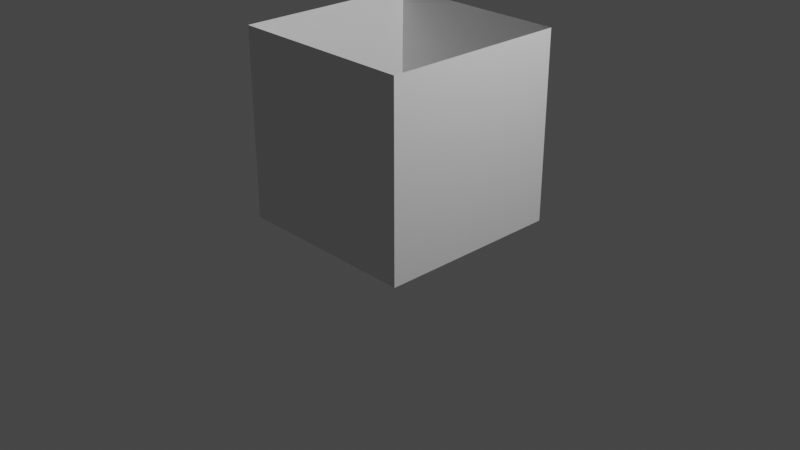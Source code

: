 # Source: pillarfx_2.blend  (saved by Blender 2.83.19; exported with 4.5.12 LTS)
import bpy
from mathutils import Matrix  # noqa: F401  (used for matrix-valued properties, if any)

bpy.ops.wm.read_factory_settings(use_empty=True)
scene = bpy.context.scene
scene.name = 'Scene'

# ---- collections
col_collection = bpy.data.collections.new('Collection'); scene.collection.children.link(col_collection)

# ---- world
world_world = bpy.data.worlds.new('World'); scene.world = world_world
world_world.use_nodes = True; world_world.node_tree.nodes.clear()
_N = world_world.node_tree.nodes; _L = world_world.node_tree.links
n0 = _N.new('ShaderNodeOutputWorld'); n0.name = 'World Output'; n0.location = (300, 300)
n1 = _N.new('ShaderNodeBackground'); n1.name = 'Background'; n1.location = (10, 300)
n1.inputs[0].default_value = (0.05088, 0.05088, 0.05088, 1.0)
_L.new(n1.outputs[0], n0.inputs[0])
n0.is_active_output = True
world_world.color = (0.05088, 0.05088, 0.05088)
world_world.use_sun_shadow = False
world_world.sun_shadow_jitter_overblur = 0.0

# ---- cameras
cam_camera = bpy.data.cameras.new('Camera')
cam_camera.clip_end = 100.0
cam_camera.ortho_scale = 7.314

# ---- lights
light_light = bpy.data.lights.new('Light', 'POINT')
light_light.transmission_factor = 0.0
light_light.energy = 1000.0
light_light.shadow_soft_size = 0.1
light_light.shadow_maximum_resolution = 0.006
light_light.use_absolute_resolution = True

# ---- meshes
me_cube_001 = bpy.data.meshes.new('Cube.001')
me_cube_001.from_pydata([(100.0, 200.0, 100.0), (100.0, 1.192e-05, 100.0), (100.0, 200.0, -100.0), (100.0, 0.0, -100.0), (-100.0, 200.0, 100.0), (-100.0, 1.192e-05, 100.0), (-100.0, 200.0, -100.0), (-100.0, 0.0, -100.0)], [], [(0, 1, 3, 2), (2, 3, 7, 6), (6, 7, 5, 4), (4, 5, 1, 0), (1, 7, 3), (1, 5, 7)])
me_cube_001.polygons.foreach_set('use_smooth', [1, 1, 1, 1, 0, 0])
_k = set([(0, 1), (2, 3), (4, 5), (6, 7)])
me_cube_001.attributes.new('sharp_edge', 'BOOLEAN', 'EDGE').data.foreach_set('value', [ (min(e.vertices), max(e.vertices)) in _k for e in me_cube_001.edges])
_uv = me_cube_001.uv_layers.new(name='UVMap')
_uv.uv.foreach_set('vector', [0.375, 0.0, 0.625, 0.0, 0.625, 0.25, 0.375, 0.25, 0.375, 0.25, 0.625, 0.25, 0.625, 0.5, 0.375, 0.5, 0.375, 0.5, 0.625, 0.5, 0.625, 0.75, 0.375, 0.75, 0.375, 0.75, 0.625, 0.75, 0.625, 1.0, 0.375, 1.0, 0.0, 0.0, 0.0, 0.0, 0.0, 0.0, 0.0, 0.0, 0.0, 0.0, 0.0, 0.0])
me_cube_001.use_remesh_fix_poles = True
me_cube_001.use_remesh_preserve_attributes = False
me_cube_001.use_mirror_vertex_groups = False
me_cube_001.update()
me_cube_001.normals_split_custom_set([tuple(v) for v in zip(*[iter([1.0, -1.068e-08, 0.0, 1.0, -1.068e-08, 0.0, 1.0, -1.068e-08, 0.0, 1.0, -1.068e-08, 0.0, 0.0, -7.629e-08, -1.0, 0.0, -7.629e-08, -1.0, 0.0, -7.629e-08, -1.0, 0.0, -7.629e-08, -1.0, -1.0, 1.068e-08, 0.0, -1.0, 1.068e-08, 0.0, -1.0, 1.068e-08, 0.0, -1.0, 1.068e-08, 0.0, 0.0, 7.629e-08, 1.0, 0.0, 7.629e-08, 1.0, 0.0, 7.629e-08, 1.0, 0.0, 7.629e-08, 1.0, 0.0, -1.0, 5.96e-08, 0.0, -1.0, 5.96e-08, 0.0, -1.0, 5.96e-08, 0.0, -1.0, 5.96e-08, 0.0, -1.0, 5.96e-08, 0.0, -1.0, 5.96e-08])] * 3)])

# ---- objects
ob_light = bpy.data.objects.new('Light', light_light)
ob_camera = bpy.data.objects.new('Camera', cam_camera)
ob_cube = bpy.data.objects.new('Cube', me_cube_001)

# ---- transforms, parenting, visibility, modifiers, constraints
ob_light.location = (4.076, 1.005, 5.904)
ob_light.rotation_euler = (0.6503, 0.05522, 1.866)
ob_light.lock_rotations_4d = False
ob_light.empty_display_type = 'ARROWS'
ob_light.color = (0.0, 0.0, 0.0, 0.0)
ob_light.lineart.crease_threshold = 0.0
ob_camera.location = (7.359, -6.926, 4.958)
ob_camera.rotation_euler = (1.109, 0.0, 0.8149)
ob_camera.lock_rotations_4d = False
ob_camera.empty_display_type = 'ARROWS'
ob_camera.color = (0.0, 0.0, 0.0, 0.0)
ob_camera.display_type = 'WIRE'
ob_camera.lineart.crease_threshold = 0.0
ob_cube.location = (0.0, 0.0, 0.0)
ob_cube.rotation_euler = (1.571, -0.0, 3.142)
ob_cube.scale = (0.01, 0.01, 0.01)
ob_cube.color = (0.8, 0.8, 0.8, 1.0)
ob_cube.lineart.crease_threshold = 0.0

# ---- collection membership
col_collection.objects.link(ob_light)
col_collection.objects.link(ob_camera)
col_collection.objects.link(ob_cube)

# ---- scene / render settings (as saved in the file)
scene.camera = ob_camera
scene.frame_start = 1; scene.frame_end = 250; scene.frame_set(1)
scene.render.engine = 'BLENDER_EEVEE_NEXT'
scene.cycles.use_denoising = False
scene.cycles.samples = 128
scene.cycles.sampling_pattern = 'TABULATED_SOBOL'
scene.cycles.use_adaptive_sampling = False
scene.cycles.use_light_tree = False
scene.view_settings.view_transform = 'Filmic'
bpy.context.view_layer.update()
